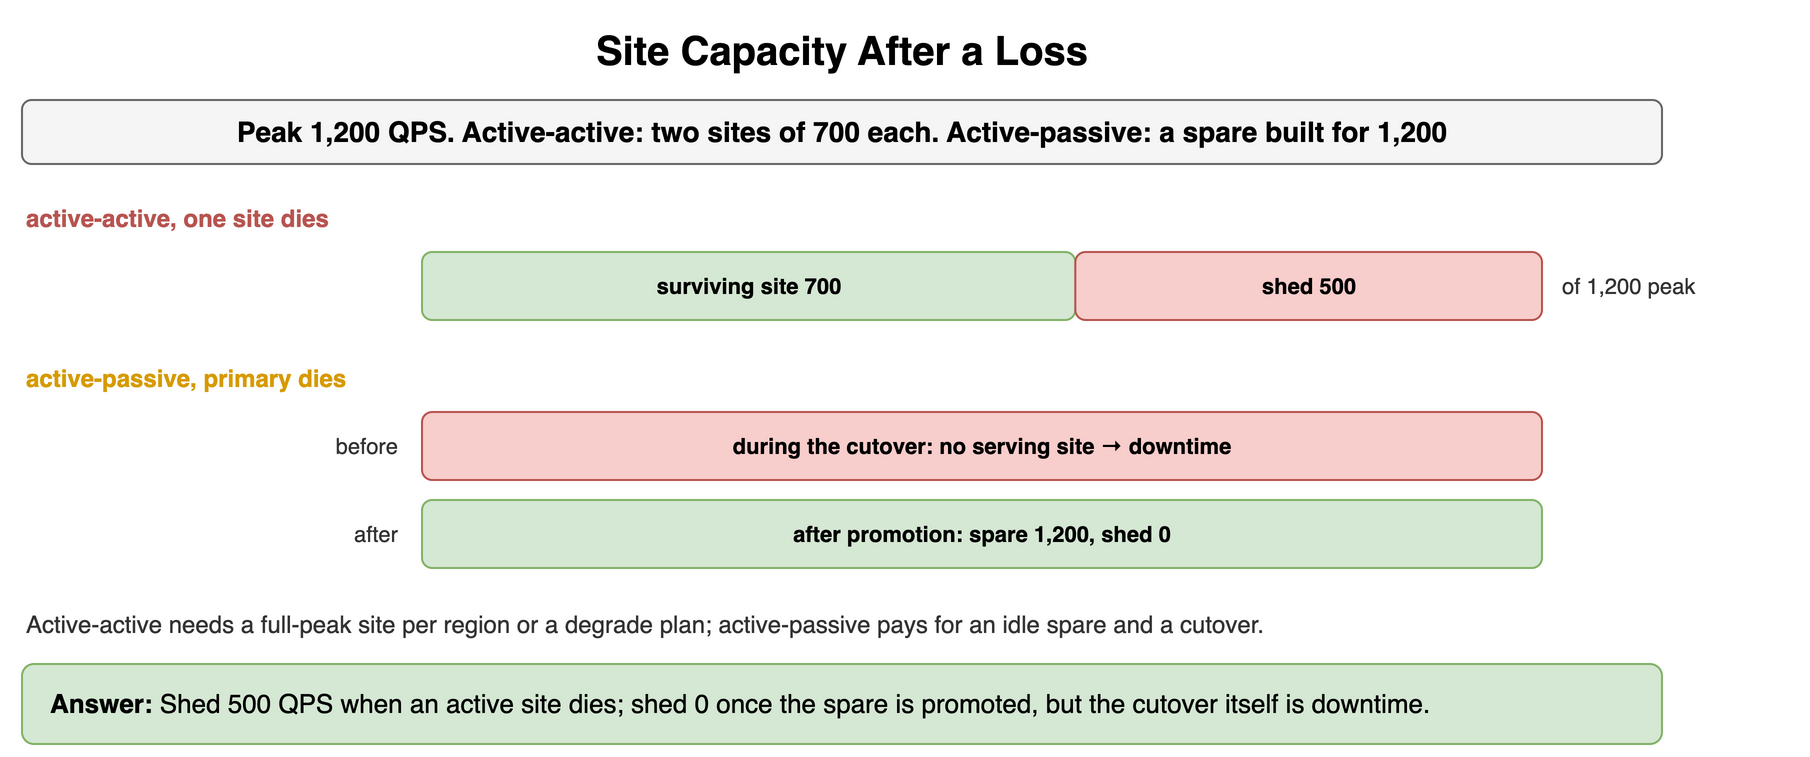

The diagram above was exported from draw.io. Its source (the exported page's mxGraphModel, read from the mxfile embedded in the PNG):
<mxGraphModel dx="900" dy="388" grid="1" gridSize="10" guides="1" tooltips="1" connect="1" arrows="1" fold="1" page="1" pageScale="1" pageWidth="900" pageHeight="388" math="0" shadow="0">
  <root>
    <mxCell id="0" />
    <mxCell id="1" parent="0" />
    <mxCell id="w31" value="Site Capacity After a Loss" style="text;html=1;align=center;verticalAlign=middle;whiteSpace=wrap;fontSize=20;fontStyle=1;" vertex="1" parent="1">
      <mxGeometry x="40" y="10" width="820" height="30" as="geometry" />
    </mxCell>
    <mxCell id="w32" value="Peak 1,200 QPS. Active-active: two sites of 700 each. Active-passive: a spare built for 1,200" style="rounded=1;whiteSpace=wrap;html=1;fillColor=#f5f5f5;strokeColor=#666666;fontStyle=1;fontSize=14;" vertex="1" parent="1">
      <mxGeometry x="40" y="50" width="820" height="32" as="geometry" />
    </mxCell>
    <mxCell id="w33" value="active-active, one site dies" style="text;html=1;whiteSpace=wrap;fontSize=11;align=left;verticalAlign=middle;fontSize=12;fontColor=#b85450;fontStyle=1;" vertex="1" parent="1">
      <mxGeometry x="40" y="100" width="400" height="18" as="geometry" />
    </mxCell>
    <mxCell id="w34" value="surviving site 700" style="rounded=1;whiteSpace=wrap;html=1;fillColor=#d5e8d4;strokeColor=#82b366;fontSize=11;align=center;fontStyle=1;" vertex="1" parent="1">
      <mxGeometry x="240" y="126" width="326.6666666666667" height="34" as="geometry" />
    </mxCell>
    <mxCell id="w35" value="shed 500" style="rounded=1;whiteSpace=wrap;html=1;fillColor=#f8cecc;strokeColor=#b85450;fontSize=11;align=center;fontStyle=1;" vertex="1" parent="1">
      <mxGeometry x="566.6666666666667" y="126" width="233.33333333333334" height="34" as="geometry" />
    </mxCell>
    <mxCell id="w36" value="of 1,200 peak" style="text;html=1;whiteSpace=wrap;fontSize=11;align=left;verticalAlign=middle;fontSize=11;fontColor=#333333;" vertex="1" parent="1">
      <mxGeometry x="808" y="126" width="120" height="34" as="geometry" />
    </mxCell>
    <mxCell id="w37" value="active-passive, primary dies" style="text;html=1;whiteSpace=wrap;fontSize=11;align=left;verticalAlign=middle;fontSize=12;fontColor=#d79b00;fontStyle=1;" vertex="1" parent="1">
      <mxGeometry x="40" y="180" width="400" height="18" as="geometry" />
    </mxCell>
    <mxCell id="w38" value="during the cutover: no serving site → downtime" style="rounded=1;whiteSpace=wrap;html=1;fillColor=#f8cecc;strokeColor=#b85450;fontSize=11;align=center;fontStyle=1;" vertex="1" parent="1">
      <mxGeometry x="240" y="206" width="560" height="34" as="geometry" />
    </mxCell>
    <mxCell id="w39" value="after promotion: spare 1,200, shed 0" style="rounded=1;whiteSpace=wrap;html=1;fillColor=#d5e8d4;strokeColor=#82b366;fontSize=11;align=center;fontStyle=1;" vertex="1" parent="1">
      <mxGeometry x="240" y="250" width="560" height="34" as="geometry" />
    </mxCell>
    <mxCell id="w310" value="before" style="text;html=1;whiteSpace=wrap;fontSize=11;align=right;verticalAlign=middle;fontSize=11;fontColor=#333333;" vertex="1" parent="1">
      <mxGeometry x="40" y="206" width="190" height="34" as="geometry" />
    </mxCell>
    <mxCell id="w311" value="after" style="text;html=1;whiteSpace=wrap;fontSize=11;align=right;verticalAlign=middle;fontSize=11;fontColor=#333333;" vertex="1" parent="1">
      <mxGeometry x="40" y="250" width="190" height="34" as="geometry" />
    </mxCell>
    <mxCell id="w312" value="Active-active needs a full-peak site per region or a degrade plan; active-passive pays for an idle spare and a cutover." style="text;html=1;whiteSpace=wrap;fontSize=11;align=left;verticalAlign=middle;fontSize=12;fontColor=#333333;" vertex="1" parent="1">
      <mxGeometry x="40" y="302" width="820" height="20" as="geometry" />
    </mxCell>
    <mxCell id="w313" value="&lt;b&gt;Answer:&lt;/b&gt; Shed 500 QPS when an active site dies; shed 0 once the spare is promoted, but the cutover itself is downtime." style="rounded=1;whiteSpace=wrap;html=1;fillColor=#d5e8d4;strokeColor=#82b366;fontSize=13;align=left;spacingLeft=12;" vertex="1" parent="1">
      <mxGeometry x="40" y="332" width="820" height="40" as="geometry" />
    </mxCell>
  </root>
</mxGraphModel>